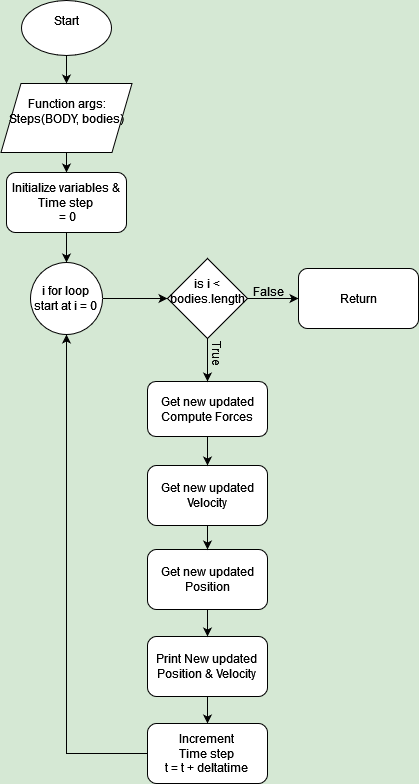

The diagram above was exported from draw.io. Its source (the exported page's mxGraphModel, read from the mxfile embedded in the PNG):
<mxGraphModel dx="1543" dy="705" grid="0" gridSize="10" guides="1" tooltips="1" connect="1" arrows="1" fold="1" page="1" pageScale="1" pageWidth="850" pageHeight="1100" background="#D5e8d4" math="0" shadow="0">
  <root>
    <mxCell id="0" />
    <mxCell id="1" parent="0" />
    <mxCell id="4-zf5WWcV5XN6fXMgNQf-1" value="&lt;div&gt;Start&lt;/div&gt;&lt;div&gt;&lt;br&gt;&lt;/div&gt;" style="ellipse;whiteSpace=wrap;html=1;" vertex="1" parent="1">
      <mxGeometry x="-61" y="102" width="90" height="55" as="geometry" />
    </mxCell>
    <mxCell id="4-zf5WWcV5XN6fXMgNQf-29" style="edgeStyle=orthogonalEdgeStyle;rounded=0;orthogonalLoop=1;jettySize=auto;html=1;exitX=0.5;exitY=1;exitDx=0;exitDy=0;entryX=0.5;entryY=0;entryDx=0;entryDy=0;" edge="1" parent="1" source="4-zf5WWcV5XN6fXMgNQf-2" target="4-zf5WWcV5XN6fXMgNQf-5">
      <mxGeometry relative="1" as="geometry" />
    </mxCell>
    <mxCell id="4-zf5WWcV5XN6fXMgNQf-2" value="&lt;div&gt;Function args:&lt;/div&gt;&lt;div&gt;Steps(BODY, bodies)&lt;/div&gt;&lt;div&gt;&lt;br&gt;&lt;/div&gt;" style="shape=parallelogram;perimeter=parallelogramPerimeter;whiteSpace=wrap;html=1;fixedSize=1;" vertex="1" parent="1">
      <mxGeometry x="-81.5" y="185" width="131" height="69" as="geometry" />
    </mxCell>
    <mxCell id="4-zf5WWcV5XN6fXMgNQf-3" value="" style="endArrow=classic;html=1;rounded=0;exitX=0.5;exitY=1;exitDx=0;exitDy=0;entryX=0.5;entryY=0;entryDx=0;entryDy=0;" edge="1" parent="1" source="4-zf5WWcV5XN6fXMgNQf-1" target="4-zf5WWcV5XN6fXMgNQf-2">
      <mxGeometry width="50" height="50" relative="1" as="geometry">
        <mxPoint x="14" y="306" as="sourcePoint" />
        <mxPoint x="64" y="256" as="targetPoint" />
      </mxGeometry>
    </mxCell>
    <mxCell id="4-zf5WWcV5XN6fXMgNQf-4" value="&lt;div&gt;Get new updated&lt;/div&gt;&lt;div&gt;Position&lt;/div&gt;" style="rounded=1;whiteSpace=wrap;html=1;" vertex="1" parent="1">
      <mxGeometry x="65" y="651" width="120" height="60" as="geometry" />
    </mxCell>
    <mxCell id="4-zf5WWcV5XN6fXMgNQf-28" style="edgeStyle=orthogonalEdgeStyle;rounded=0;orthogonalLoop=1;jettySize=auto;html=1;exitX=0.5;exitY=1;exitDx=0;exitDy=0;entryX=0.5;entryY=0;entryDx=0;entryDy=0;" edge="1" parent="1" source="4-zf5WWcV5XN6fXMgNQf-5" target="4-zf5WWcV5XN6fXMgNQf-26">
      <mxGeometry relative="1" as="geometry" />
    </mxCell>
    <mxCell id="4-zf5WWcV5XN6fXMgNQf-5" value="&lt;div&gt;Initialize variables &amp;amp;&lt;br&gt;&lt;/div&gt;&lt;div&gt;Time step&lt;br&gt;&lt;/div&gt;&amp;nbsp;= 0" style="rounded=1;whiteSpace=wrap;html=1;" vertex="1" parent="1">
      <mxGeometry x="-76" y="274" width="120" height="60" as="geometry" />
    </mxCell>
    <mxCell id="4-zf5WWcV5XN6fXMgNQf-21" style="edgeStyle=orthogonalEdgeStyle;rounded=0;orthogonalLoop=1;jettySize=auto;html=1;exitX=0.5;exitY=1;exitDx=0;exitDy=0;entryX=0.5;entryY=0;entryDx=0;entryDy=0;" edge="1" parent="1" source="4-zf5WWcV5XN6fXMgNQf-8" target="4-zf5WWcV5XN6fXMgNQf-20">
      <mxGeometry relative="1" as="geometry" />
    </mxCell>
    <mxCell id="4-zf5WWcV5XN6fXMgNQf-8" value="&lt;div&gt;Print New updated &lt;br&gt;&lt;/div&gt;&lt;div&gt;Position &amp;amp; Velocity&lt;br&gt;&lt;/div&gt;" style="rounded=1;whiteSpace=wrap;html=1;" vertex="1" parent="1">
      <mxGeometry x="65" y="738" width="120" height="60" as="geometry" />
    </mxCell>
    <mxCell id="4-zf5WWcV5XN6fXMgNQf-10" value="" style="endArrow=classic;html=1;rounded=0;exitX=0.5;exitY=1;exitDx=0;exitDy=0;entryX=0.5;entryY=0;entryDx=0;entryDy=0;" edge="1" parent="1" source="4-zf5WWcV5XN6fXMgNQf-4" target="4-zf5WWcV5XN6fXMgNQf-8">
      <mxGeometry width="50" height="50" relative="1" as="geometry">
        <mxPoint x="154" y="420" as="sourcePoint" />
        <mxPoint x="204" y="370" as="targetPoint" />
      </mxGeometry>
    </mxCell>
    <mxCell id="4-zf5WWcV5XN6fXMgNQf-19" style="edgeStyle=orthogonalEdgeStyle;rounded=0;orthogonalLoop=1;jettySize=auto;html=1;exitX=0.5;exitY=1;exitDx=0;exitDy=0;entryX=0.5;entryY=0;entryDx=0;entryDy=0;" edge="1" parent="1" source="4-zf5WWcV5XN6fXMgNQf-11" target="4-zf5WWcV5XN6fXMgNQf-4">
      <mxGeometry relative="1" as="geometry" />
    </mxCell>
    <mxCell id="4-zf5WWcV5XN6fXMgNQf-11" value="&lt;div&gt;Get new updated Velocity&lt;/div&gt;" style="rounded=1;whiteSpace=wrap;html=1;" vertex="1" parent="1">
      <mxGeometry x="65" y="567" width="120" height="60" as="geometry" />
    </mxCell>
    <mxCell id="4-zf5WWcV5XN6fXMgNQf-36" style="edgeStyle=orthogonalEdgeStyle;rounded=0;orthogonalLoop=1;jettySize=auto;html=1;exitX=0.5;exitY=1;exitDx=0;exitDy=0;entryX=0.5;entryY=0;entryDx=0;entryDy=0;" edge="1" parent="1" source="4-zf5WWcV5XN6fXMgNQf-12" target="4-zf5WWcV5XN6fXMgNQf-11">
      <mxGeometry relative="1" as="geometry" />
    </mxCell>
    <mxCell id="4-zf5WWcV5XN6fXMgNQf-12" value="Get new updated Compute Forces" style="rounded=1;whiteSpace=wrap;html=1;" vertex="1" parent="1">
      <mxGeometry x="65" y="483" width="120" height="55" as="geometry" />
    </mxCell>
    <mxCell id="4-zf5WWcV5XN6fXMgNQf-32" style="edgeStyle=orthogonalEdgeStyle;rounded=0;orthogonalLoop=1;jettySize=auto;html=1;exitX=0;exitY=0.5;exitDx=0;exitDy=0;entryX=0.5;entryY=1;entryDx=0;entryDy=0;" edge="1" parent="1" source="4-zf5WWcV5XN6fXMgNQf-20" target="4-zf5WWcV5XN6fXMgNQf-26">
      <mxGeometry relative="1" as="geometry" />
    </mxCell>
    <mxCell id="4-zf5WWcV5XN6fXMgNQf-20" value="&lt;div&gt;Increment&lt;/div&gt;&lt;div&gt;Time step&lt;/div&gt;&lt;div&gt;t = t + deltatime&lt;br&gt;&lt;/div&gt;" style="rounded=1;whiteSpace=wrap;html=1;" vertex="1" parent="1">
      <mxGeometry x="65" y="825" width="120" height="60" as="geometry" />
    </mxCell>
    <mxCell id="4-zf5WWcV5XN6fXMgNQf-33" style="edgeStyle=orthogonalEdgeStyle;rounded=0;orthogonalLoop=1;jettySize=auto;html=1;exitX=1;exitY=0.5;exitDx=0;exitDy=0;entryX=0;entryY=0.5;entryDx=0;entryDy=0;" edge="1" parent="1" source="4-zf5WWcV5XN6fXMgNQf-26" target="4-zf5WWcV5XN6fXMgNQf-30">
      <mxGeometry relative="1" as="geometry" />
    </mxCell>
    <mxCell id="4-zf5WWcV5XN6fXMgNQf-26" value="&lt;div&gt;i for loop&lt;/div&gt;&lt;div&gt;start at i = 0&lt;br&gt;&lt;/div&gt;" style="ellipse;whiteSpace=wrap;html=1;aspect=fixed;" vertex="1" parent="1">
      <mxGeometry x="-52" y="364" width="72" height="72" as="geometry" />
    </mxCell>
    <mxCell id="4-zf5WWcV5XN6fXMgNQf-34" style="edgeStyle=orthogonalEdgeStyle;rounded=0;orthogonalLoop=1;jettySize=auto;html=1;exitX=0.5;exitY=1;exitDx=0;exitDy=0;" edge="1" parent="1" source="4-zf5WWcV5XN6fXMgNQf-30" target="4-zf5WWcV5XN6fXMgNQf-12">
      <mxGeometry relative="1" as="geometry" />
    </mxCell>
    <mxCell id="4-zf5WWcV5XN6fXMgNQf-35" style="edgeStyle=orthogonalEdgeStyle;rounded=0;orthogonalLoop=1;jettySize=auto;html=1;exitX=1;exitY=0.5;exitDx=0;exitDy=0;entryX=0;entryY=0.5;entryDx=0;entryDy=0;" edge="1" parent="1" source="4-zf5WWcV5XN6fXMgNQf-30" target="4-zf5WWcV5XN6fXMgNQf-31">
      <mxGeometry relative="1" as="geometry" />
    </mxCell>
    <mxCell id="4-zf5WWcV5XN6fXMgNQf-30" value="&lt;div&gt;is i &amp;lt; &lt;br&gt;&lt;/div&gt;&lt;div&gt;bodies.length&lt;/div&gt;&lt;div&gt;&lt;br&gt;&lt;/div&gt;" style="rhombus;whiteSpace=wrap;html=1;" vertex="1" parent="1">
      <mxGeometry x="85" y="360" width="80" height="80" as="geometry" />
    </mxCell>
    <mxCell id="4-zf5WWcV5XN6fXMgNQf-31" value="Return" style="rounded=1;whiteSpace=wrap;html=1;" vertex="1" parent="1">
      <mxGeometry x="216" y="370" width="120" height="60" as="geometry" />
    </mxCell>
    <mxCell id="4-zf5WWcV5XN6fXMgNQf-37" value="&lt;div&gt;False&lt;/div&gt;" style="text;html=1;align=center;verticalAlign=middle;whiteSpace=wrap;rounded=0;" vertex="1" parent="1">
      <mxGeometry x="156" y="378" width="60" height="30" as="geometry" />
    </mxCell>
    <mxCell id="4-zf5WWcV5XN6fXMgNQf-38" value="True" style="text;html=1;align=center;verticalAlign=middle;whiteSpace=wrap;rounded=0;rotation=90;" vertex="1" parent="1">
      <mxGeometry x="105" y="440" width="60" height="30" as="geometry" />
    </mxCell>
  </root>
</mxGraphModel>